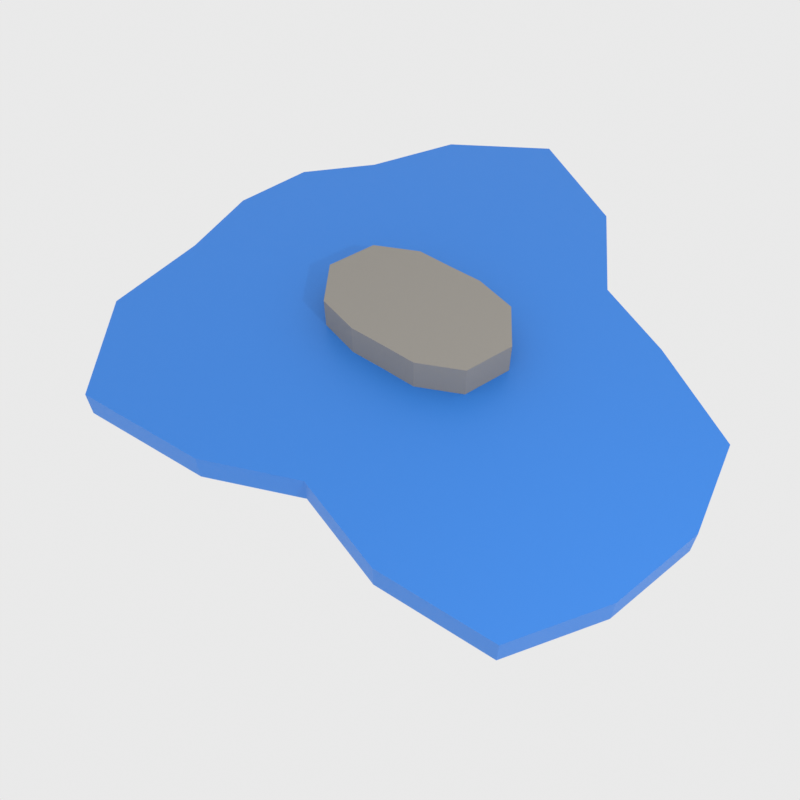 # Source: WaterBody.blend  (saved by Blender 5.1.30; exported with 4.5.12 LTS)
import bpy
from mathutils import Matrix  # noqa: F401  (used for matrix-valued properties, if any)

bpy.ops.wm.read_factory_settings(use_empty=True)
scene = bpy.context.scene
scene.name = 'Scene'

# ---- collections
col_collection = bpy.data.collections.new('Collection'); scene.collection.children.link(col_collection)
col_waterbody = bpy.data.collections.new('WaterBody'); scene.collection.children.link(col_waterbody)

# ---- materials (node trees are filled in below, after node groups)
mat_surfacecol = bpy.data.materials.new('SurfaceCol')
mat_island = bpy.data.materials.new('Island')

# ---- material node trees
mat_surfacecol.use_nodes = True; mat_surfacecol.node_tree.nodes.clear()
_N = mat_surfacecol.node_tree.nodes; _L = mat_surfacecol.node_tree.links
n0 = _N.new('ShaderNodeOutputMaterial'); n0.name = 'Material Output'; n0.location = (0, 0)
n1 = _N.new('ShaderNodeBsdfPrincipled'); n1.name = 'Principled BSDF'; n1.location = (0, 0)
n1.inputs[0].default_value = (0.0348, 0.2375, 0.7755, 1.0)
_L.new(n1.outputs[0], n0.inputs[0])
n0.is_active_output = True
mat_island.use_nodes = True; mat_island.node_tree.nodes.clear()
_N = mat_island.node_tree.nodes; _L = mat_island.node_tree.links
n0 = _N.new('ShaderNodeOutputMaterial'); n0.name = 'Material Output'; n0.location = (0, 0)
n1 = _N.new('ShaderNodeBsdfPrincipled'); n1.name = 'Principled BSDF'; n1.location = (0, 0)
n1.inputs[0].default_value = (0.32, 0.3, 0.27, 1.0)
n1.inputs[2].default_value = 0.8
_L.new(n1.outputs[0], n0.inputs[0])
n0.is_active_output = True

# ---- world
world_world = bpy.data.worlds.new('World'); scene.world = world_world
world_world.use_nodes = True; world_world.node_tree.nodes.clear()
_N = world_world.node_tree.nodes; _L = world_world.node_tree.links
n0 = _N.new('ShaderNodeOutputWorld'); n0.name = 'World Output'; n0.location = (200, 100)
n1 = _N.new('ShaderNodeBackground'); n1.name = 'Background'; n1.location = (-200, 100)
n1.inputs[0].default_value = (0.82, 0.82, 0.82, 1.0)
_L.new(n1.outputs[0], n0.inputs[0])
n0.is_active_output = True
world_world.color = (0.05088, 0.05088, 0.05088)
world_world.sun_shadow_jitter_overblur = 0.0

# ---- cameras
cam_camera_001 = bpy.data.cameras.new('Camera.001')
cam_camera_001.lens = 35.0
cam_camera_001.sensor_width = 32.0

# ---- lights
light_point = bpy.data.lights.new('Point', 'POINT')
light_point.energy = 300.0
light_point.shadow_soft_size = 0.1

# ---- meshes
me_lake = bpy.data.meshes.new('Lake')
me_lake.from_pydata([(1.202, 0.0, 0.1), (1.13, 0.3454, 0.1), (0.9173, 0.6465, 0.1), (0.487, 0.7085, 0.1), (0.1508, 0.7183, 0.1), (-0.2023, 0.9639, 0.1), (-0.6964, 1.013, 0.1), (-0.9232, 0.6507, 0.1), (-0.9452, 0.289, 0.1), (-1.038, 1.068e-16, 0.1), (-0.9751, -0.2981, 0.1), (-0.7987, -0.5629, 0.1), (-0.633, -0.921, 0.1), (-0.2382, -1.135, 0.1), (0.1866, -0.8892, 0.1), (0.4236, -0.6163, 0.1), (0.7928, -0.5588, 0.1), (1.16, -0.3546, 0.1), (1.202, 0.0, 0.0), (1.13, 0.3454, 0.0), (0.9173, 0.6465, 0.0), (0.487, 0.7085, 0.0), (0.1508, 0.7183, 0.0), (-0.2023, 0.9639, 0.0), (-0.6964, 1.013, 0.0), (-0.9232, 0.6507, 0.0), (-0.9452, 0.289, 0.0), (-1.038, 1.068e-16, 0.0), (-0.9751, -0.2981, 0.0), (-0.7987, -0.5629, 0.0), (-0.633, -0.921, 0.0), (-0.2382, -1.135, 0.0), (0.1866, -0.8892, 0.0), (0.4236, -0.6163, 0.0), (0.7928, -0.5588, 0.0), (1.16, -0.3546, 0.0)], [], [(0, 1, 2, 3, 4, 5, 6, 7, 8, 9, 10, 11, 12, 13, 14, 15, 16, 17), (0, 1, 19, 18), (1, 2, 20, 19), (2, 3, 21, 20), (3, 4, 22, 21), (4, 5, 23, 22), (5, 6, 24, 23), (6, 7, 25, 24), (7, 8, 26, 25), (8, 9, 27, 26), (9, 10, 28, 27), (10, 11, 29, 28), (11, 12, 30, 29), (12, 13, 31, 30), (13, 14, 32, 31), (14, 15, 33, 32), (15, 16, 34, 33), (16, 17, 35, 34), (17, 0, 18, 35)])
me_lake.materials.append(mat_surfacecol)
me_lake.update()
me_island = bpy.data.meshes.new('Island')
me_island.from_pydata([(0.3483, 0.0, 0.22), (0.3238, 0.1869, 0.22), (0.1628, 0.2819, 0.22), (1.541e-17, 0.2517, 0.22), (-0.1131, 0.1959, 0.22), (-0.2377, 0.1372, 0.22), (-0.3483, 4.266e-17, 0.22), (-0.3238, -0.1869, 0.22), (-0.1628, -0.2819, 0.22), (-4.623e-17, -0.2517, 0.22), (0.1131, -0.1959, 0.22), (0.2377, -0.1372, 0.22), (0.3483, 0.0, 0.02), (0.3238, 0.1869, 0.02), (0.1628, 0.2819, 0.02), (1.541e-17, 0.2517, 0.02), (-0.1131, 0.1959, 0.02), (-0.2377, 0.1372, 0.02), (-0.3483, 4.266e-17, 0.02), (-0.3238, -0.1869, 0.02), (-0.1628, -0.2819, 0.02), (-4.623e-17, -0.2517, 0.02), (0.1131, -0.1959, 0.02), (0.2377, -0.1372, 0.02)], [], [(0, 1, 2, 3, 4, 5, 6, 7, 8, 9, 10, 11), (0, 1, 13, 12), (1, 2, 14, 13), (2, 3, 15, 14), (3, 4, 16, 15), (4, 5, 17, 16), (5, 6, 18, 17), (6, 7, 19, 18), (7, 8, 20, 19), (8, 9, 21, 20), (9, 10, 22, 21), (10, 11, 23, 22), (11, 0, 12, 23)])
me_island.materials.append(mat_island)
me_island.update()
me_islet = bpy.data.meshes.new('Islet')
me_islet.from_pydata([(0.13, 0.0, 0.16), (0.1252, 0.09095, 0.16), (0.03545, 0.1091, 0.16), (-0.03545, 0.1091, 0.16), (-0.1252, 0.09095, 0.16), (-0.13, 1.592e-17, 0.16), (-0.08517, -0.06188, 0.16), (-0.04489, -0.1382, 0.16), (0.04489, -0.1382, 0.16), (0.08517, -0.06188, 0.16), (0.13, 0.0, 0.02), (0.1252, 0.09095, 0.02), (0.03545, 0.1091, 0.02), (-0.03545, 0.1091, 0.02), (-0.1252, 0.09095, 0.02), (-0.13, 1.592e-17, 0.02), (-0.08517, -0.06188, 0.02), (-0.04489, -0.1382, 0.02), (0.04489, -0.1382, 0.02), (0.08517, -0.06188, 0.02)], [], [(0, 1, 2, 3, 4, 5, 6, 7, 8, 9), (0, 1, 11, 10), (1, 2, 12, 11), (2, 3, 13, 12), (3, 4, 14, 13), (4, 5, 15, 14), (5, 6, 16, 15), (6, 7, 17, 16), (7, 8, 18, 17), (8, 9, 19, 18), (9, 0, 10, 19)])
me_islet.materials.append(mat_island)
me_islet.update()

# ---- objects
ob_camera = bpy.data.objects.new('Camera', cam_camera_001)
ob_light = bpy.data.objects.new('Light', light_point)
ob_lake = bpy.data.objects.new('Lake', me_lake)
ob_island = bpy.data.objects.new('Island', me_island)
ob_islet = bpy.data.objects.new('Islet', me_islet)

# ---- transforms, parenting, visibility, modifiers, constraints
ob_camera.location = (3.329, -1.685, 6.46)
ob_camera.rotation_euler = (0.689, 0.01, 1.102)
ob_light.location = (4.076, 1.005, 5.904)
ob_lake.location = (-1.112, 0.6613, 1.062)
ob_lake.scale = (2.296, 2.296, 2.296)
ob_island.location = (-1.112, 0.6613, 1.062)
ob_island.scale = (2.296, 2.296, 2.296)
ob_islet.location = (-1.112, 0.6613, 1.062)
ob_islet.scale = (2.296, 2.296, 2.296)

# ---- collection membership
col_waterbody.objects.link(ob_camera)
col_waterbody.objects.link(ob_light)
col_waterbody.objects.link(ob_lake)
col_waterbody.objects.link(ob_island)
col_waterbody.objects.link(ob_islet)

# ---- scene / render settings (as saved in the file)
scene.camera = ob_camera
scene.frame_start = 1; scene.frame_end = 250; scene.frame_set(1)
scene.render.engine = 'CYCLES'
scene.render.resolution_x = 64
scene.render.resolution_y = 64
scene.render.film_transparent = True
scene.render.bake_bias = 0.0
scene.render.bake_samples = 0
scene.cycles.samples = 512
scene.cycles.sampling_pattern = 'TABULATED_SOBOL'
scene.eevee.use_volume_custom_range = False
scene.view_settings.view_transform = 'Standard'
bpy.context.view_layer.update()
